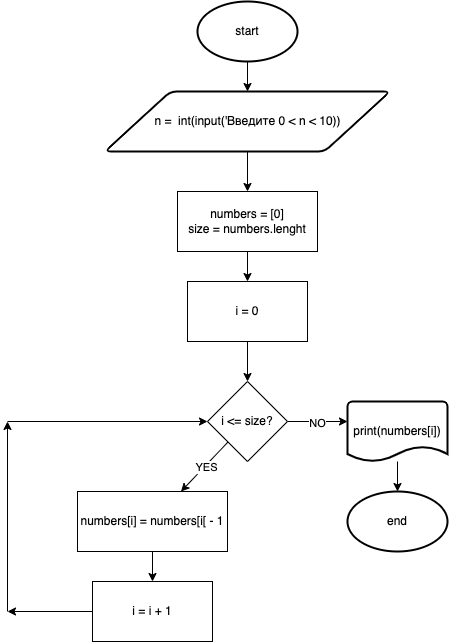

The diagram above was exported from draw.io. Its source (the exported page's mxGraphModel, read from the mxfile embedded in the PNG):
<mxGraphModel dx="968" dy="552" grid="1" gridSize="10" guides="1" tooltips="1" connect="1" arrows="1" fold="1" page="1" pageScale="1" pageWidth="827" pageHeight="1169" math="0" shadow="0">
  <root>
    <mxCell id="0" />
    <mxCell id="1" parent="0" />
    <mxCell id="4" value="" style="edgeStyle=none;html=1;" edge="1" parent="1" source="2" target="3">
      <mxGeometry relative="1" as="geometry" />
    </mxCell>
    <mxCell id="2" value="start" style="strokeWidth=2;html=1;shape=mxgraph.flowchart.start_1;whiteSpace=wrap;" vertex="1" parent="1">
      <mxGeometry x="300" y="20" width="100" height="60" as="geometry" />
    </mxCell>
    <mxCell id="24" value="" style="edgeStyle=none;html=1;" edge="1" parent="1" source="3" target="20">
      <mxGeometry relative="1" as="geometry" />
    </mxCell>
    <mxCell id="3" value="n =&amp;nbsp; int(input('Введите 0 &amp;lt; n &amp;lt; 10))" style="shape=parallelogram;html=1;strokeWidth=2;perimeter=parallelogramPerimeter;whiteSpace=wrap;rounded=1;arcSize=12;size=0.23;" vertex="1" parent="1">
      <mxGeometry x="207.5" y="110" width="285" height="60" as="geometry" />
    </mxCell>
    <mxCell id="26" value="" style="edgeStyle=none;html=1;" edge="1" parent="1" source="5" target="7">
      <mxGeometry relative="1" as="geometry" />
    </mxCell>
    <mxCell id="5" value="i = 0" style="rounded=0;whiteSpace=wrap;html=1;" vertex="1" parent="1">
      <mxGeometry x="290" y="300" width="120" height="60" as="geometry" />
    </mxCell>
    <mxCell id="11" value="" style="edgeStyle=none;html=1;" edge="1" parent="1" source="7">
      <mxGeometry relative="1" as="geometry">
        <mxPoint x="450" y="440" as="targetPoint" />
      </mxGeometry>
    </mxCell>
    <mxCell id="16" value="NO" style="edgeLabel;html=1;align=center;verticalAlign=middle;resizable=0;points=[];" vertex="1" connectable="0" parent="11">
      <mxGeometry x="-0.0333" y="-1" relative="1" as="geometry">
        <mxPoint as="offset" />
      </mxGeometry>
    </mxCell>
    <mxCell id="17" style="edgeStyle=none;html=1;" edge="1" parent="1" source="7" target="9">
      <mxGeometry relative="1" as="geometry" />
    </mxCell>
    <mxCell id="18" value="YES" style="edgeLabel;html=1;align=center;verticalAlign=middle;resizable=0;points=[];" vertex="1" connectable="0" parent="17">
      <mxGeometry x="-0.021" y="1" relative="1" as="geometry">
        <mxPoint as="offset" />
      </mxGeometry>
    </mxCell>
    <mxCell id="7" value="i &amp;lt;= size?" style="rhombus;whiteSpace=wrap;html=1;" vertex="1" parent="1">
      <mxGeometry x="310" y="400" width="80" height="80" as="geometry" />
    </mxCell>
    <mxCell id="29" value="" style="edgeStyle=none;html=1;" edge="1" parent="1" source="9" target="28">
      <mxGeometry relative="1" as="geometry" />
    </mxCell>
    <mxCell id="9" value="numbers[i] = numbers[i[ - 1" style="rounded=0;whiteSpace=wrap;html=1;" vertex="1" parent="1">
      <mxGeometry x="180" y="510" width="150" height="60" as="geometry" />
    </mxCell>
    <mxCell id="15" value="" style="edgeStyle=none;html=1;" edge="1" parent="1" source="12" target="13">
      <mxGeometry relative="1" as="geometry" />
    </mxCell>
    <mxCell id="12" value="print(numbers[i])" style="strokeWidth=2;html=1;shape=mxgraph.flowchart.document2;whiteSpace=wrap;size=0.25;" vertex="1" parent="1">
      <mxGeometry x="450" y="420" width="100" height="60" as="geometry" />
    </mxCell>
    <mxCell id="13" value="end" style="strokeWidth=2;html=1;shape=mxgraph.flowchart.start_1;whiteSpace=wrap;" vertex="1" parent="1">
      <mxGeometry x="450" y="510" width="100" height="60" as="geometry" />
    </mxCell>
    <mxCell id="25" value="" style="edgeStyle=none;html=1;" edge="1" parent="1" source="20" target="5">
      <mxGeometry relative="1" as="geometry" />
    </mxCell>
    <mxCell id="20" value="numbers = [0]&lt;br&gt;size = numbers.lenght" style="rounded=0;whiteSpace=wrap;html=1;" vertex="1" parent="1">
      <mxGeometry x="280" y="210" width="140" height="60" as="geometry" />
    </mxCell>
    <mxCell id="30" style="edgeStyle=none;html=1;" edge="1" parent="1" source="28">
      <mxGeometry relative="1" as="geometry">
        <mxPoint x="110" y="630" as="targetPoint" />
      </mxGeometry>
    </mxCell>
    <mxCell id="28" value="i = i + 1" style="rounded=0;whiteSpace=wrap;html=1;" vertex="1" parent="1">
      <mxGeometry x="195" y="600" width="120" height="60" as="geometry" />
    </mxCell>
    <mxCell id="31" value="" style="endArrow=classic;html=1;" edge="1" parent="1">
      <mxGeometry width="50" height="50" relative="1" as="geometry">
        <mxPoint x="110" y="630" as="sourcePoint" />
        <mxPoint x="110" y="440" as="targetPoint" />
        <Array as="points">
          <mxPoint x="110" y="630" />
        </Array>
      </mxGeometry>
    </mxCell>
    <mxCell id="32" value="" style="endArrow=classic;html=1;entryX=0;entryY=0.5;entryDx=0;entryDy=0;" edge="1" parent="1" target="7">
      <mxGeometry width="50" height="50" relative="1" as="geometry">
        <mxPoint x="110" y="440" as="sourcePoint" />
        <mxPoint x="160" y="390" as="targetPoint" />
      </mxGeometry>
    </mxCell>
  </root>
</mxGraphModel>